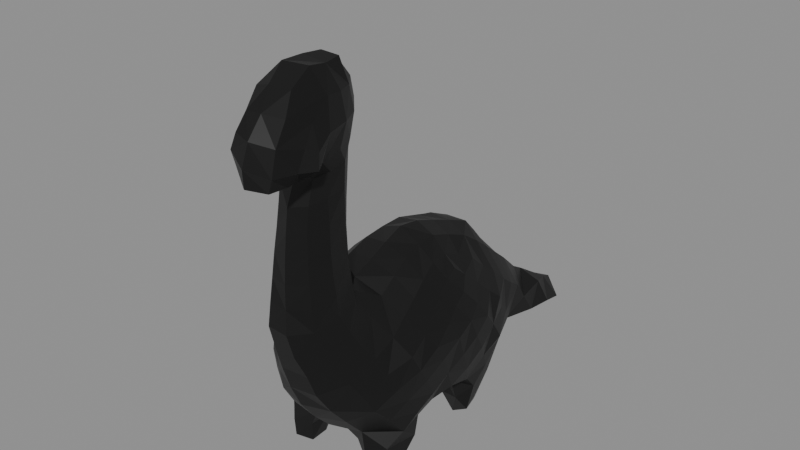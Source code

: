 # Source: mesh.quadriflow.blend  (saved by Blender 5.2.44; exported with 4.5.12 LTS)
import bpy
from mathutils import Matrix  # noqa: F401  (used for matrix-valued properties, if any)

bpy.ops.wm.read_factory_settings(use_empty=True)
scene = bpy.context.scene
scene.name = 'Scene'

# ---- materials (node trees are filled in below, after node groups)
mat_defaultmaterial = bpy.data.materials.new('DefaultMaterial')

# ---- material node trees
mat_defaultmaterial.use_nodes = True; mat_defaultmaterial.node_tree.nodes.clear()
_N = mat_defaultmaterial.node_tree.nodes; _L = mat_defaultmaterial.node_tree.links
n0 = _N.new('ShaderNodeOutputMaterial'); n0.name = 'Material Output'; n0.location = (0, 0)
n1 = _N.new('ShaderNodeBsdfPrincipled'); n1.name = 'Principled BSDF'; n1.location = (-200, 0)
n1.inputs[10].default_value = 0.005
n2 = _N.new('ShaderNodeVertexColor'); n2.name = 'Color Attribute'; n2.location = (-400, 0)
_L.new(n1.outputs[0], n0.inputs[0])
_L.new(n2.outputs[0], n1.inputs[0])
n0.is_active_output = True

# ---- meshes
me_mesh = bpy.data.meshes.new('mesh')
me_mesh.from_pydata([(-0.03579, -0.003844, 0.03968), (-0.03622, -0.005341, 0.05017), (-0.03607, 0.006095, 0.05023), (-0.03667, -0.005642, 0.0599), (-0.03525, 0.005799, 0.05931), (-0.03508, 0.01783, 0.05061), (-0.03576, 0.007098, 0.04006), (-0.03507, 0.01857, 0.0406), (-0.03522, -0.01739, 0.06027), (-0.03478, -0.01667, 0.05039), (-0.03446, -0.01501, 0.04005), (-0.03257, -0.01336, 0.02998), (-0.03173, -0.002631, 0.02706), (-0.03465, 0.008124, 0.02988), (-0.03363, 0.01712, 0.05997), (-0.03207, 0.03042, 0.04125), (-0.03282, 0.03003, 0.05169), (-0.03192, -0.04074, 0.05905), (-0.03325, -0.02897, 0.05955), (-0.03108, -0.03816, 0.04964), (-0.03384, -0.02783, 0.0502), (-0.03411, 0.01909, 0.03051), (-0.03335, 0.008996, 0.0199), (-0.03252, 0.01921, 0.02051), (-0.03051, 0.02861, 0.06073), (-0.03217, -0.02378, 0.03013), (-0.02778, -0.03918, 0.06709), (-0.03206, -0.03538, 0.03896), (-0.03368, -0.02565, 0.03992), (-0.03084, -0.03321, 0.02932), (-0.03057, -0.01838, 0.06881), (-0.0314, -0.006827, 0.06923), (-0.02465, -0.01452, 0.02324), (-0.03048, 0.004329, 0.06923), (-0.03213, 0.008518, 0.01118), (-0.03041, 0.01879, 0.01094), (-0.02535, 0.02556, 0.0216), (-0.02975, 0.02959, 0.03093), (-0.0297, -0.04404, 0.03623), (-0.02939, -0.02806, 0.0691), (-0.02888, 0.01522, 0.06955), (-0.03077, 0.00937, 0.001367), (-0.0277, 0.01777, 0.002076), (-0.02696, 0.04291, 0.04122), (-0.02591, 0.04183, 0.05187), (-0.02549, 0.04062, 0.06055), (-0.02832, -0.04729, 0.04599), (-0.02858, -0.05083, 0.05642), (-0.02949, -0.04139, 0.0262), (-0.02659, 0.002761, 0.01909), (-0.02114, 0.04106, 0.02997), (-0.02671, -0.05077, 0.06553), (-0.02368, 0.002715, 0.01013), (-0.02622, 0.02617, 0.06932), (-0.02841, -0.03795, 0.01609), (-0.0227, -0.0386, 0.07643), (-0.02735, -0.05036, 0.02365), (-0.0261, -0.03196, 0.02272), (-0.02549, -0.02241, 0.02412), (-0.02568, -0.007075, 0.07927), (-0.02172, 0.005719, -4.294e-05), (-0.02118, 0.02309, 0.01117), (-0.02489, -0.06012, 0.05318), (-0.02605, -0.05281, 0.03344), (-0.02623, -0.04288, 0.001936), (-0.02712, -0.0468, 0.01325), (-0.02438, -0.01733, 0.07858), (-0.02496, 0.002853, 0.07935), (-0.02279, -0.06078, 0.06353), (-0.02539, -0.05674, 0.0425), (-0.02314, -0.03597, 0.009436), (-0.02405, -0.02797, 0.07829), (-0.02418, 0.01307, 0.07944), (-0.02265, 0.0369, 0.06871), (-0.02312, -0.0559, 0.01228), (-0.02407, -0.05417, 0.0021), (-0.01804, 0.01611, 0.002687), (-0.01934, 0.05123, 0.05976), (-0.0208, -0.04968, 0.07429), (-0.02252, 0.02345, 0.07872), (-0.01635, 0.02902, 0.02407), (-0.01852, -0.0599, 0.03097), (-0.02054, -0.058, 0.02211), (-0.01831, -0.01816, 0.08826), (-0.01819, -0.02579, 0.02161), (-0.01668, -0.01704, 0.02062), (-0.02252, 0.05455, 0.05022), (-0.01847, -0.06449, 0.03969), (-0.01915, -0.06003, 0.0734), (-0.01696, -0.02882, 0.08687), (-0.01598, 0.04617, 0.0683), (-0.01855, -0.06873, 0.04925), (-0.01808, -0.0707, 0.05986), (-0.01842, -0.007737, 0.08911), (-0.01803, 0.00191, 0.08896), (-0.01952, 0.03341, 0.07753), (-0.01623, -0.03925, 0.08499), (-0.02059, -0.03239, 0.01885), (-0.01716, 0.01219, 0.08806), (-0.01196, 0.03658, 0.02279), (-0.0139, 0.04072, 0.07536), (-0.02251, 0.05786, 0.04094), (-0.01663, -0.07062, 0.07049), (-0.01482, -0.04389, 0.003143), (-0.01541, -0.04877, 0.0835), (-0.01709, 0.0224, 0.08747), (-0.01912, 0.05836, 0.03008), (-0.01467, -0.05919, 0.08255), (-0.01522, 0.009325, 0.01239), (-0.01553, 0.0194, 0.01613), (-0.01421, -0.0535, 0.01234), (-0.009532, -0.05423, 0.02205), (-0.01454, -0.05307, 0.002985), (-0.01678, -0.03703, 0.008287), (-0.01556, -0.03701, 0.01535), (-0.008782, -0.03308, 0.02229), (-0.01693, 0.005344, 0.02066), (-0.01394, 0.03068, 0.08717), (-0.01317, 0.06429, 0.05117), (-0.008614, -0.07675, 0.05716), (-0.008728, -0.07492, 0.04635), (-0.008077, -0.06948, 0.03661), (-0.007762, -0.06283, 0.02865), (-0.008632, 0.02584, 0.02283), (-0.01013, 0.0154, 0.01974), (-0.01075, 0.03619, 0.08126), (-0.01313, 0.04531, 0.02397), (-0.009627, 0.05664, 0.05877), (-0.01312, -0.04472, 0.01295), (-0.009616, -0.01991, 0.09593), (-0.009456, -0.009077, 0.09702), (-0.01404, 0.06912, 0.04206), (-0.008884, -0.07738, 0.0676), (-0.008254, -0.03063, 0.09405), (-0.01237, -0.009051, 0.02047), (-0.007669, 0.0003501, 0.02222), (-0.008231, 0.01231, 0.09478), (-0.00676, 0.02231, 0.09246), (-0.0127, 0.07168, 0.03129), (-0.007477, -0.04442, 0.0207), (-0.007097, -0.04119, 0.0915), (-0.00932, 0.00197, 0.09724), (-0.01011, 0.05854, 0.02352), (-0.007994, -0.04984, 0.09146), (-0.01026, -0.05917, 0.09184), (-0.006868, 0.04993, 0.067), (-0.0134, -0.07001, 0.08015), (-0.008153, -0.07895, 0.07745), (-0.01056, -0.06959, 0.08914), (-0.005335, 0.04371, 0.07476), (-0.006062, 0.03537, 0.02275), (-0.007319, -0.08004, 0.08757), (-0.004777, -0.05995, 0.09874), (-0.002983, 0.04653, 0.02298), (-0.0006509, -0.05109, 0.09875), (-0.004556, 0.03776, 0.08177), (-0.006066, 0.07186, 0.02391), (-0.008182, -0.06966, 0.09814), (0.006073, -0.04503, 0.02358), (-0.005862, -0.07936, 0.09751), (-0.004123, -0.05891, 0.1082), (-0.005941, -0.06851, 0.1076), (0.003565, -0.05451, 0.0236), (0.006495, -0.03403, 0.0237), (-1.279e-05, 0.01108, 0.02122), (-0.004465, 0.03157, 0.08867), (-0.002015, 0.06758, 0.05082), (-0.003679, 0.07537, 0.04353), (-0.004648, 0.08075, 0.03439), (0.003894, -0.07727, 0.0449), (0.002607, -0.08157, 0.0556), (0.005192, -0.07057, 0.03538), (0.005766, -0.06305, 0.02736), (-0.006773, -0.0233, 0.02021), (0.003931, 0.02178, 0.09243), (0.006131, 0.03163, 0.08893), (0.0001037, -0.08629, 0.07634), (0.001173, -0.08421, 0.06607), (-0.0006157, -0.05728, 0.118), (0.004994, -0.04404, 0.09195), (0.00376, -0.03195, 0.09474), (0.002263, -0.02115, 0.09786), (0.001501, -0.009995, 0.1011), (0.002334, 0.01177, 0.09581), (0.001598, 0.001359, 0.09941), (0.0007545, 0.05986, 0.05862), (0.005034, 0.07121, 0.02089), (-0.0007187, -0.08837, 0.08681), (-0.005158, -0.06666, 0.1182), (-0.005116, -0.07811, 0.1079), (-0.00436, -0.07637, 0.1185), (-0.003166, -0.0752, 0.1289), (-0.003648, -0.06552, 0.1285), (0.00234, -0.02599, 0.02129), (0.001144, 0.05876, 0.02215), (0.007512, 0.08361, 0.02085), (-0.002091, 0.08387, 0.02632), (0.0005176, -0.0843, 0.1189), (-8.776e-05, -0.08731, 0.09766), (0.001399, -0.0831, 0.1294), (-0.002266, -0.06498, 0.1388), (0.003253, 0.05257, 0.06631), (0.0001086, -0.08565, 0.1084), (-0.001849, -0.07439, 0.139), (0.008401, -0.05313, 0.1047), (-0.0007354, -0.07424, 0.1488), (-0.001066, -0.06481, 0.1489), (0.007276, -0.02055, 0.02034), (0.004875, 0.04558, 0.07391), (0.002265, -0.08226, 0.1395), (-0.003202, -0.01458, 0.0199), (0.001478, -0.006244, 0.0208), (0.007006, 0.00121, 0.02319), (0.003352, -0.08195, 0.149), (0.0009946, -0.06629, 0.1689), (0.0006621, -0.0745, 0.1581), (-0.0002493, -0.07635, 0.1669), (0.002559, -0.05747, 0.1279), (0.005774, 0.03877, 0.0813), (0.004985, 0.08724, 0.03763), (0.007492, 0.07843, 0.04423), (0.00422, 0.09263, 0.02967), (0.003894, -0.08777, 0.1741), (0.002137, -0.08557, 0.1644), (0.0006109, -0.07862, 0.1769), (0.003323, -0.08137, 0.1856), (0.0007465, -0.06769, 0.1789), (0.0001467, -0.06507, 0.1589), (0.004369, -0.05753, 0.138), (0.004351, 0.03525, 0.02278), (0.009405, 0.06892, 0.04998), (0.008423, 0.09343, 0.02155), (0.007343, -0.09167, 0.1842), (0.006848, -0.08289, 0.1572), (0.004093, -0.07124, 0.1873), (0.00551, -0.05746, 0.1483), (0.008236, 0.04701, 0.02441), (0.009255, -0.0879, 0.1088), (0.01791, -0.07411, 0.04622), (0.006418, -0.05738, 0.1588), (0.01142, -0.01206, 0.02082), (0.004199, -0.09733, 0.1705), (0.004071, -0.09429, 0.1625), (0.01464, -0.08354, 0.06636), (0.01603, -0.08035, 0.05641), (0.007573, -0.05777, 0.1804), (0.007185, -0.05768, 0.1695), (0.001249, 0.0243, 0.02162), (0.01453, 0.03348, 0.02423), (0.009977, 0.02518, 0.02155), (0.01975, 0.07167, 0.02781), (0.01375, 0.05948, 0.02584), (0.01171, -0.0872, 0.07619), (0.01926, -0.06668, 0.03718), (0.01958, -0.05743, 0.02671), (0.0156, -0.03099, 0.09026), (0.01209, 0.01065, 0.09216), (0.01163, 0.06075, 0.05685), (0.01009, -0.08942, 0.08705), (0.009616, -0.08852, 0.09801), (0.0128, -0.05263, 0.01708), (0.01284, -0.05391, 0.0928), (0.01346, -0.0213, 0.09368), (0.0118, -0.01064, 0.09593), (0.01269, 0.00557, 0.02205), (0.009456, 0.01421, 0.02004), (0.01385, 0.02027, 0.0885), (0.01104, -0.0902, 0.1561), (0.009317, -0.08717, 0.1196), (0.009561, -0.08625, 0.1304), (0.009891, -0.08526, 0.1409), (0.01015, -0.06197, 0.189), (0.01148, 0.0004929, 0.09568), (0.02121, 0.08405, 0.02758), (0.007955, -0.1006, 0.1604), (0.007029, -0.1004, 0.1778), (0.01192, -0.08402, 0.15), (0.007072, -0.07539, 0.1958), (0.01511, 0.02865, 0.08271), (0.01239, 0.09784, 0.03318), (0.007543, -0.1065, 0.165), (0.01045, -0.1027, 0.1845), (0.008939, -0.09575, 0.1915), (0.007263, -0.08512, 0.1937), (0.01416, 0.05253, 0.0635), (0.00905, -0.1096, 0.172), (0.01384, -0.088, 0.1993), (0.01104, -0.05523, 0.116), (0.01234, -0.1096, 0.1793), (0.01461, -0.07884, 0.1995), (0.01265, -0.06717, 0.1961), (0.01514, 0.04436, 0.06991), (0.01459, 0.08891, 0.03762), (0.01464, -0.09973, 0.1568), (0.01288, -0.05679, 0.1262), (0.01659, -0.003498, 0.02241), (0.01421, -0.05763, 0.1364), (0.0192, 0.09656, 0.02385), (0.01527, -0.05798, 0.1469), (0.01681, 0.04763, 0.03154), (0.01544, 0.03643, 0.07642), (0.01911, 0.07762, 0.04111), (0.01661, -0.09726, 0.1939), (0.01087, 0.01333, 0.01101), (0.01431, 0.005089, 0.01142), (0.01096, 0.02313, 0.01162), (0.0121, 0.02184, 0.002693), (0.01064, 0.0134, 0.002852), (0.02071, 0.06251, 0.03957), (0.01596, -0.1109, 0.1593), (0.01839, -0.1134, 0.1683), (0.01363, -0.03878, 0.01564), (0.01006, -0.04551, 0.018), (0.02091, -0.0171, 0.02234), (0.01632, -0.02698, 0.02218), (0.01294, -0.04373, 0.008322), (0.01853, 0.00863, -2.922e-05), (0.01902, 0.02757, 0.01337), (0.02077, 0.05595, 0.04919), (0.02009, -0.1115, 0.1783), (0.01724, -0.07211, 0.1998), (0.01937, -0.05789, 0.179), (0.01772, -0.05816, 0.1681), (0.01622, -0.05822, 0.1575), (0.02076, 0.01781, 0.08001), (0.01926, 0.009056, 0.08491), (0.02138, 0.02545, 0.07314), (0.01854, -0.1033, 0.1855), (0.0185, -0.08252, 0.0884), (0.01799, -0.08347, 0.1101), (0.0176, -0.08331, 0.121), (0.01739, -0.08309, 0.1319), (0.01793, -0.08217, 0.1427), (0.01562, -0.08358, 0.1574), (0.02553, -0.07863, 0.1984), (0.0255, -0.07079, 0.06116), (0.02944, -0.05984, 0.04326), (0.02158, -0.05721, 0.01187), (0.02238, -0.01981, 0.08598), (0.01828, -6.164e-05, 0.08936), (0.02075, -0.07913, 0.07898), (0.01837, -0.08328, 0.09931), (0.02587, -0.08691, 0.1997), (0.02094, -0.06139, 0.1883), (0.02081, -0.06085, 0.09431), (0.0201, -0.01056, 0.08966), (0.02274, 0.04744, 0.05489), (0.01959, -0.06168, 0.1043), (0.02173, -0.06048, 0.08699), (0.02039, -0.03645, 0.005184), (0.01892, -0.03207, 0.01446), (0.02398, 0.003053, 0.01321), (0.02144, 0.02192, 0.001218), (0.02041, -0.08918, 0.1558), (0.01968, -0.06593, 0.1952), (0.02515, -0.07151, 0.1992), (0.02517, -0.006165, 0.02438), (0.02167, 0.002439, 0.02186), (0.02015, -0.06476, 0.1242), (0.02001, -0.06365, 0.114), (0.02344, 0.03972, 0.06085), (0.02168, -0.04902, 0.003974), (0.02265, 0.03245, 0.06753), (0.023, -0.09702, 0.1572), (0.02071, -0.07463, 0.1443), (0.02035, -0.0652, 0.1346), (0.02705, 0.008104, 0.005159), (0.02108, -0.07461, 0.1332), (0.02088, -0.07292, 0.1545), (0.02115, -0.07449, 0.1224), (0.02071, -0.06555, 0.1453), (0.02128, -0.06551, 0.1563), (0.02168, -0.05295, 0.08305), (0.02615, 0.01443, 0.07106), (0.02809, 0.02178, 0.06398), (0.02264, 0.0467, 0.03726), (0.02367, -0.1067, 0.1583), (0.02132, -0.0739, 0.1118), (0.0249, 0.006554, 0.07817), (0.02174, -0.07269, 0.1016), (0.02133, -0.07112, 0.09194), (0.02349, -0.06754, 0.08376), (0.02416, -0.02815, 0.08137), (0.02359, -0.06492, 0.1663), (0.02382, 0.0002597, 0.08363), (0.02289, 0.03309, 0.02989), (0.02649, -0.09656, 0.1938), (0.02329, -0.07478, 0.07004), (0.02967, -0.03385, 0.01633), (0.02503, -0.006261, 0.08111), (0.02604, 0.02541, 0.01797), (0.02788, -0.1089, 0.1655), (0.0278, -0.1011, 0.1849), (0.02561, -0.07256, 0.1644), (0.026, -0.06515, 0.1771), (0.02568, -0.06298, 0.07516), (0.02971, -0.04216, 0.008736), (0.02814, -0.02971, 0.02415), (0.02846, -0.1069, 0.1762), (0.02919, -0.09788, 0.1645), (0.02541, 0.03999, 0.04342), (0.02624, -0.06784, 0.1879), (0.02818, -0.04654, 0.07252), (0.02599, -0.03682, 0.07713), (0.02688, -0.01392, 0.07815), (0.02871, 0.001017, 0.07309), (0.02602, 0.01658, 0.009154), (0.02705, 0.03339, 0.04955), (0.0292, -0.0876, 0.1619), (0.02475, -0.08108, 0.1616), (0.02887, -0.07498, 0.1881), (0.02866, -0.05154, 0.01847), (0.02788, -0.05735, 0.06755), (0.0296, 0.02823, 0.05853), (0.02854, 0.0301, 0.03375), (0.02992, -0.08254, 0.1886), (0.02957, -0.02185, 0.0726), (0.02974, 0.003936, 0.02562), (0.03099, 0.008519, 0.06469), (0.0291, -0.08989, 0.1879), (0.02923, -0.07278, 0.1763), (0.02868, 0.011, 0.01762), (0.02877, 0.02024, 0.02514), (0.02759, -0.06561, 0.05312), (0.03073, -0.007053, 0.07019), (0.03207, -0.01103, 0.03098), (0.02987, -0.09041, 0.1811), (0.03074, -0.08289, 0.1753), (0.03265, -0.03113, 0.06747), (0.03344, -0.01582, 0.0662), (0.03326, -0.0007764, 0.03587), (0.03239, 0.01977, 0.04878), (0.03136, -0.09609, 0.1736), (0.03312, -0.03562, 0.03153), (0.029, -0.02109, 0.02795), (0.03381, -0.02627, 0.03637), (0.0308, 0.015, 0.03321), (0.03255, 0.02536, 0.03982), (0.03103, -0.08882, 0.1702), (0.03064, -0.05286, 0.05861), (0.03437, -0.04154, 0.06295), (0.03109, -0.04319, 0.02435), (0.03377, 0.009492, 0.04195), (0.03047, -0.05132, 0.03453), (0.0343, -0.0004047, 0.06111), (0.03346, 0.01332, 0.05686), (0.03533, -0.02579, 0.06029), (0.03525, -0.00992, 0.05727), (0.03477, 0.00374, 0.05119), (0.03326, -0.04976, 0.0503), (0.03408, -0.01623, 0.04149), (0.03478, -0.006066, 0.04636), (0.03333, -0.04278, 0.04141), (0.03539, -0.03731, 0.0544), (0.0355, -0.02093, 0.05213), (0.03504, -0.03238, 0.04653), (0.0178, -0.07933, 0.1526), (0.01735, -0.04125, 0.08597), (-0.02184, -0.005212, 0.02161)], [], [(0, 1, 2, 6), (11, 10, 0, 12), (1, 9, 8, 3), (1, 0, 10, 9), (3, 4, 2, 1), (3, 8, 30, 31), (5, 2, 4, 14), (4, 3, 31, 33), (6, 2, 5, 7), (15, 7, 5, 16), (12, 0, 6, 13), (6, 7, 21, 13), (8, 18, 39, 30), (9, 20, 18, 8), (20, 9, 10, 28), (10, 11, 25, 28), (12, 13, 22, 49), (32, 11, 12, 458), (16, 5, 14, 24), (14, 4, 33, 40), (14, 40, 53, 24), (15, 37, 21, 7), (44, 43, 15, 16), (15, 43, 50, 37), (17, 47, 51, 26), (19, 17, 18, 20), (18, 17, 26, 39), (38, 46, 19, 27), (19, 46, 47, 17), (27, 19, 20, 28), (22, 13, 21, 23), (36, 23, 21, 37), (22, 34, 52, 49), (23, 35, 34, 22), (61, 35, 23, 36), (24, 45, 44, 16), (25, 11, 32, 58), (28, 25, 29, 27), (38, 27, 29, 48), (54, 48, 29, 57), (58, 57, 29, 25), (31, 30, 66, 59), (32, 85, 84, 58), (134, 85, 32, 458), (33, 31, 59, 67), (60, 52, 34, 41), (41, 34, 35, 42), (76, 42, 35, 61), (36, 37, 50, 80), (109, 61, 36, 80), (38, 48, 56, 63), (39, 26, 55, 71), (66, 30, 39, 71), (40, 33, 67, 72), (41, 42, 76, 60), (43, 44, 86, 101), (44, 45, 77, 86), (45, 24, 53, 73), (90, 77, 45, 73), (62, 47, 46, 69), (46, 38, 63, 69), (135, 134, 458, 116), (99, 80, 50, 126), (50, 43, 101, 106), (55, 26, 51, 78), (62, 68, 51, 47), (52, 108, 116, 49), (53, 40, 72, 79), (53, 79, 95, 73), (56, 48, 54, 65), (64, 65, 54, 70), (89, 71, 55, 96), (56, 65, 74, 82), (56, 82, 81, 63), (57, 97, 70, 54), (57, 58, 84, 97), (108, 52, 60, 76), (62, 69, 87, 91), (62, 91, 92, 68), (113, 103, 64, 70), (65, 64, 75, 74), (66, 83, 93, 59), (67, 59, 93, 94), (67, 94, 98, 72), (68, 88, 78, 51), (69, 63, 81, 87), (70, 97, 114, 113), (83, 66, 71, 89), (100, 90, 73, 95), (74, 110, 111, 82), (75, 64, 103, 112), (110, 74, 75, 112), (76, 61, 109, 108), (118, 86, 77, 127), (77, 90, 145, 127), (96, 55, 78, 104), (79, 72, 98, 105), (111, 122, 81, 82), (83, 129, 130, 93), (84, 85, 173, 115), (87, 81, 122, 121), (92, 102, 88, 68), (88, 107, 104, 78), (129, 83, 89, 133), (90, 100, 149, 145), (91, 87, 121, 120), (120, 119, 92, 91), (141, 94, 93, 130), (95, 79, 105, 117), (125, 100, 95, 117), (133, 89, 96, 140), (115, 114, 97, 84), (98, 136, 137, 105), (98, 94, 141, 136), (123, 80, 99, 150), (153, 150, 99, 126), (100, 125, 155, 149), (101, 86, 118, 131), (107, 88, 102, 146), (102, 92, 119, 132), (147, 146, 102, 132), (103, 113, 114, 128), (104, 143, 140, 96), (144, 143, 104, 107), (126, 50, 106, 142), (106, 101, 131, 138), (107, 146, 148, 144), (116, 108, 109, 124), (123, 124, 109, 80), (110, 128, 139, 111), (111, 139, 158, 162), (172, 122, 111, 162), (112, 103, 128, 110), (128, 114, 115, 139), (158, 139, 115, 163), (164, 135, 116, 124), (117, 105, 137, 165), (118, 127, 185, 166), (119, 170, 177, 132), (120, 169, 170, 119), (121, 171, 169, 120), (171, 121, 122, 172), (123, 247, 164, 124), (123, 150, 229, 247), (125, 117, 165, 155), (129, 133, 180, 181), (130, 129, 181, 182), (130, 182, 184, 141), (131, 118, 166, 167), (176, 147, 132, 177), (133, 140, 179, 180), (173, 85, 134, 210), (134, 135, 211, 210), (135, 164, 212, 211), (136, 183, 174, 137), (137, 174, 175, 165), (142, 106, 138, 156), (138, 131, 167, 168), (183, 136, 141, 184), (142, 194, 153, 126), (142, 156, 186, 194), (143, 144, 152, 154), (179, 140, 143, 154), (145, 201, 185, 127), (208, 201, 145, 149), (148, 146, 147, 151), (147, 176, 187, 151), (148, 157, 152, 144), (157, 148, 151, 159), (153, 236, 229, 150), (153, 194, 251, 236), (154, 152, 160, 204), (155, 165, 175, 218), (208, 149, 155, 218), (156, 138, 168, 196), (156, 196, 195, 186), (160, 152, 157, 161), (260, 162, 158, 312), (311, 312, 158, 163), (161, 157, 159, 189), (159, 151, 187, 198), (178, 160, 161, 188), (162, 260, 254, 172), (163, 115, 173, 193), (314, 163, 193, 207), (350, 311, 163, 314), (249, 265, 164, 247), (264, 212, 164, 265), (219, 168, 167, 220), (167, 166, 230, 220), (170, 169, 238, 244), (243, 177, 170, 244), (238, 169, 171, 253), (253, 171, 172, 254), (207, 193, 173, 210), (174, 183, 256, 266), (175, 174, 266, 278), (300, 218, 175, 278), (176, 252, 258, 187), (252, 176, 177, 243), (178, 188, 192, 217), (204, 160, 178, 287), (179, 154, 204, 261), (255, 180, 179, 457), (262, 181, 180, 255), (263, 182, 181, 262), (182, 263, 272, 184), (272, 256, 183, 184), (185, 257, 230, 166), (273, 250, 186, 195), (187, 258, 259, 198), (188, 161, 189, 190), (188, 190, 191, 192), (197, 190, 189, 202), (198, 202, 189, 159), (191, 190, 197, 199), (200, 192, 191, 203), (250, 251, 194, 186), (196, 168, 219, 221), (196, 221, 231, 195), (197, 202, 237, 268), (197, 268, 269, 199), (203, 191, 199, 209), (199, 269, 270, 209), (200, 203, 205, 206), (217, 192, 200, 228), (257, 185, 201, 284), (201, 208, 291, 284), (202, 198, 259, 237), (344, 261, 204, 347), (205, 203, 209, 213), (227, 206, 205, 215), (205, 213, 233, 215), (228, 200, 206, 235), (207, 210, 211, 240), (313, 314, 207, 240), (208, 218, 300, 291), (240, 211, 212, 295), (213, 209, 270, 276), (215, 216, 214, 227), (239, 227, 214, 246), (214, 226, 245, 246), (216, 223, 222, 224), (226, 214, 216, 224), (233, 223, 216, 215), (287, 178, 217, 294), (296, 294, 217, 228), (279, 221, 219, 292), (292, 219, 220, 301), (220, 230, 308, 301), (231, 221, 279, 297), (222, 232, 225, 224), (242, 241, 222, 223), (222, 241, 275, 232), (226, 224, 225, 234), (277, 234, 225, 283), (235, 206, 227, 239), (298, 296, 228, 235), (229, 236, 299, 248), (230, 257, 318, 308), (273, 195, 231, 297), (232, 275, 281, 282), (232, 282, 283, 225), (233, 267, 242, 223), (233, 213, 276, 333), (245, 226, 234, 271), (308, 299, 236, 251), (237, 329, 330, 268), (335, 244, 238, 423), (238, 253, 336, 423), (298, 235, 239, 323), (322, 323, 239, 246), (241, 242, 274, 280), (293, 274, 242, 267), (243, 244, 335, 387), (340, 252, 243, 387), (245, 321, 322, 246), (248, 249, 247, 229), (248, 299, 375, 385), (317, 305, 249, 248), (308, 251, 250, 301), (252, 340, 328, 258), (336, 253, 254, 443), (337, 411, 254, 260), (254, 411, 441, 443), (338, 262, 255, 382), (256, 272, 339, 325), (259, 258, 328, 341), (259, 341, 329, 237), (361, 337, 260, 315), (348, 372, 261, 344), (382, 255, 457, 403), (457, 372, 402, 403), (263, 262, 338, 345), (295, 212, 264, 357), (303, 304, 264, 265), (264, 304, 351, 357), (265, 249, 305, 303), (325, 324, 266, 256), (326, 278, 266, 324), (333, 353, 267, 233), (363, 293, 267, 353), (268, 330, 331, 269), (331, 332, 270, 269), (270, 332, 456, 276), (271, 234, 277, 290), (321, 245, 271, 343), (271, 290, 354, 343), (272, 263, 345, 339), (273, 292, 301, 250), (309, 280, 274, 293), (280, 285, 275, 241), (275, 285, 288, 281), (277, 283, 286, 289), (278, 326, 362, 300), (280, 309, 310, 285), (302, 282, 281, 327), (281, 288, 319, 327), (286, 283, 282, 302), (284, 346, 318, 257), (319, 288, 285, 310), (334, 289, 286, 342), (286, 302, 386, 342), (287, 359, 347, 204), (290, 277, 289, 320), (346, 284, 291, 360), (292, 273, 297, 279), (294, 358, 359, 287), (313, 240, 295, 356), (358, 294, 296, 365), (365, 296, 298, 370), (300, 362, 360, 291), (304, 303, 307, 316), (305, 306, 307, 303), (352, 306, 305, 317), (316, 307, 306, 352), (375, 299, 308, 318), (363, 376, 309, 293), (310, 309, 376, 391), (349, 315, 311, 350), (312, 311, 315, 260), (397, 314, 313, 434), (388, 350, 314, 397), (396, 361, 315, 349), (351, 304, 316, 366), (317, 248, 385, 390), (400, 375, 318, 346), (391, 398, 319, 310), (334, 355, 320, 289), (354, 290, 320, 355), (321, 394, 383, 322), (371, 323, 322, 383), (370, 298, 323, 371), (324, 325, 378, 373), (373, 374, 326, 324), (386, 302, 327, 392), (327, 319, 398, 392), (379, 341, 328, 380), (328, 340, 381, 380), (377, 369, 330, 329), (369, 367, 331, 330), (332, 331, 367, 364), (456, 332, 364, 368), (334, 410, 401, 355), (415, 410, 334, 342), (395, 387, 335, 412), (335, 423, 439, 412), (336, 443, 452, 449), (338, 404, 389, 345), (378, 325, 339, 384), (339, 345, 389, 384), (395, 381, 340, 387), (377, 329, 341, 379), (419, 415, 342, 386), (343, 401, 394, 321), (344, 380, 381, 348), (380, 344, 347, 379), (349, 350, 388, 396), (366, 316, 352, 406), (352, 317, 390, 406), (353, 408, 399, 363), (409, 408, 353, 333), (401, 343, 354, 355), (357, 417, 356, 295), (434, 313, 356, 425), (357, 351, 421, 417), (359, 358, 369, 377), (379, 347, 359, 377), (360, 407, 400, 346), (413, 407, 360, 362), (361, 396, 411, 337), (362, 326, 374, 413), (391, 376, 363, 399), (371, 368, 364, 370), (365, 367, 369, 358), (421, 351, 366, 406), (367, 365, 370, 364), (368, 393, 409, 456), (371, 383, 393, 368), (372, 348, 381, 395), (372, 395, 412, 402), (373, 378, 405, 418), (374, 373, 418, 445), (431, 413, 374, 445), (414, 385, 375, 400), (389, 405, 378, 384), (404, 338, 382, 416), (383, 394, 420, 393), (411, 396, 388, 441), (389, 404, 424, 405), (414, 422, 390, 385), (392, 426, 419, 386), (441, 388, 397, 433), (398, 391, 399, 432), (426, 392, 398, 432), (420, 394, 401, 410), (402, 412, 439, 440), (416, 382, 403, 428), (403, 402, 440, 428), (406, 390, 422, 421), (414, 400, 407, 437), (431, 437, 407, 413), (427, 438, 408, 409), (432, 399, 408, 438), (420, 427, 409, 393), (436, 422, 414, 437), (415, 427, 420, 410), (426, 427, 415, 419), (424, 404, 416, 429), (417, 421, 422, 436), (425, 356, 417, 430), (417, 436, 442, 430), (418, 405, 424, 444), (423, 336, 449, 439), (438, 427, 426, 432), (429, 416, 428, 446), (428, 440, 453, 446), (444, 424, 429, 447), (448, 451, 430, 442), (430, 451, 450, 425), (431, 442, 436, 437), (431, 445, 448, 442), (433, 397, 434, 435), (443, 441, 433, 452), (450, 435, 434, 425), (452, 433, 435, 455), (440, 439, 449, 453), (444, 448, 445, 418), (451, 448, 444, 447), (446, 454, 447, 429), (447, 454, 450, 451), (455, 435, 450, 454), (453, 449, 452, 455), (454, 446, 453, 455), (456, 409, 333, 276), (457, 179, 261, 372), (458, 12, 49, 116)])
me_mesh.materials.append(mat_defaultmaterial)
me_mesh.update()

# ---- objects
ob_mesh = bpy.data.objects.new('mesh', me_mesh)

# ---- transforms, parenting, visibility, modifiers, constraints
ob_mesh.location = (0.0, 0.0, 0.0)
ob_mesh.rotation_mode = 'QUATERNION'
ob_mesh.rotation_quaternion = (1.0, 0.0, 0.0, 0.0)

# ---- collection membership
scene.collection.objects.link(ob_mesh)

# ---- scene / render settings (as saved in the file)
scene.frame_start = 1; scene.frame_end = 250; scene.frame_set(1)
scene.render.engine = 'BLENDER_EEVEE_NEXT'
scene.render.bake_bias = 0.0
scene.render.bake_samples = 0
scene.render.compositor_device = 'GPU'
scene.eevee.use_volume_custom_range = False
scene.eevee.fast_gi_thickness_near = 0.1
scene.eevee.fast_gi_thickness_far = 0.0
scene.eevee.ray_tracing_options.screen_trace_thickness = 0.1
bpy.context.view_layer.update()

# ---- added for rendering (the .blend has no active camera and no usable light): camera, sun + grey world if the file has none
cam_auto = bpy.data.cameras.new('AutoCamera')
cam_auto.lens = 50.0
cam_auto.sensor_width = 36.0
cam_auto.clip_end = 1000.0
ob_auto_camera = bpy.data.objects.new('AutoCamera', cam_auto)
scene.collection.objects.link(ob_auto_camera)
ob_auto_camera.location = (0.276598, -0.340401, 0.321604)
ob_auto_camera.rotation_euler = (1.09748, -7.21219e-08, 0.694738)
scene.camera = ob_auto_camera
light_auto_sun = bpy.data.lights.new('AutoSun', 'SUN')
light_auto_sun.energy = 3.0
light_auto_sun.angle = 0.0523599
ob_auto_sun = bpy.data.objects.new('AutoSun', light_auto_sun)
scene.collection.objects.link(ob_auto_sun)
ob_auto_sun.rotation_euler = (0.872665, 0.174533, 0.523599)
if scene.world is None:
    world_auto = bpy.data.worlds.new('AutoWorld')
    world_auto.color = (0.3, 0.3, 0.3)
    scene.world = world_auto
bpy.context.view_layer.update()
